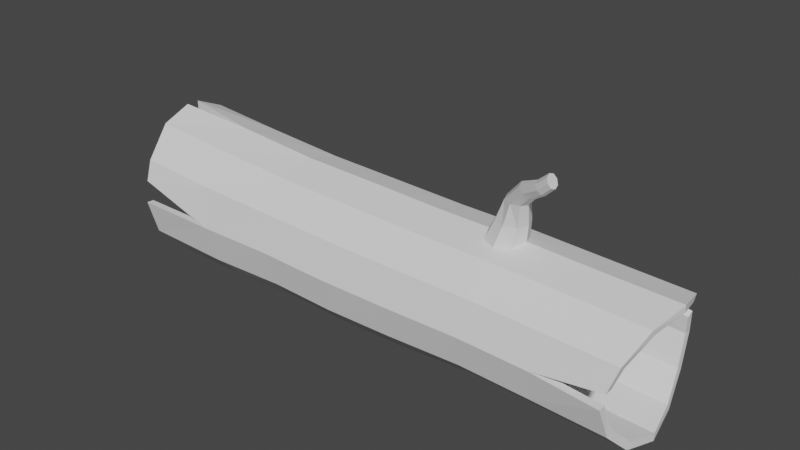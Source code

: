 # Source: Fallen_Trunk.blend  (saved by Blender 2.81.16; exported with 4.5.12 LTS)
import bpy
from mathutils import Matrix  # noqa: F401  (used for matrix-valued properties, if any)

bpy.ops.wm.read_factory_settings(use_empty=True)
scene = bpy.context.scene
scene.name = 'Scene'

# ---- collections
col_collection = bpy.data.collections.new('Collection'); scene.collection.children.link(col_collection)

# ---- world
world_world = bpy.data.worlds.new('World'); scene.world = world_world
world_world.use_nodes = True; world_world.node_tree.nodes.clear()
_N = world_world.node_tree.nodes; _L = world_world.node_tree.links
n0 = _N.new('ShaderNodeOutputWorld'); n0.name = 'World Output'; n0.location = (300, 300)
n1 = _N.new('ShaderNodeBackground'); n1.name = 'Background'; n1.location = (10, 300)
n1.inputs[0].default_value = (0.05088, 0.05088, 0.05088, 1.0)
_L.new(n1.outputs[0], n0.inputs[0])
n0.is_active_output = True
world_world.color = (0.05088, 0.05088, 0.05088)
world_world.use_sun_shadow = False
world_world.sun_shadow_jitter_overblur = 0.0

# ---- meshes
me_cylinder = bpy.data.meshes.new('Cylinder')
me_cylinder.from_pydata([(-0.2202, 1.0, -3.702), (-0.1051, 1.0, 3.717), (0.37, 0.8338, -3.726), (0.475, 0.866, 3.777), (0.5972, 0.5, -3.935), (0.9185, 0.5, 3.879), (0.7221, -2.996e-08, -4.045), (1.083, -0.06097, 3.95), (0.5972, -0.5, -3.935), (0.9185, -0.5, 3.943), (0.2552, -0.866, -3.793), (0.4751, -0.866, 3.906), (-0.2804, -1.004, -3.664), (-0.1458, -1.007, 3.897), (-0.7015, -0.866, -3.715), (-0.6596, -0.866, 3.883), (-1.056, -0.5, -3.791), (-1.056, -0.5, 3.894), (-1.183, -4.639e-07, -3.872), (-1.2, -4.616e-07, 3.881), (-1.056, 0.5, -3.791), (-1.059, 0.5, 3.816), (-0.7015, 0.866, -3.715), (-0.6636, 0.866, 3.741), (-0.1862, 1.0, -2.704), (-0.1584, 1.0, -1.71), (-0.1785, 1.0, -0.6163), (-0.1832, 1.0, 0.4691), (-0.149, 1.0, 1.486), (-0.1595, 1.0, 2.557), (0.3974, 0.866, 2.636), (0.3621, 0.866, 1.53), (0.3308, 0.866, 0.4694), (0.3171, 0.866, -0.6384), (0.3198, 0.866, -1.738), (0.2893, 0.866, -2.765), (0.8214, 0.5, 2.711), (0.7391, 0.5, 1.544), (0.7101, 0.5, 0.4618), (0.6792, 0.5, -0.6461), (0.6717, 0.5, -1.754), (0.633, 0.5, -2.857), (0.9789, -6.447e-08, 2.754), (0.8792, -5.106e-08, 1.545), (0.8495, -4.707e-08, 0.4584), (0.8113, -4.194e-08, -0.6477), (0.8, -4.042e-08, -1.76), (0.7567, -0.002711, -2.927), (0.8201, -0.5, 2.749), (0.7391, -0.5, 1.544), (0.7101, -0.5, 0.4618), (0.6792, -0.5, -0.6461), (0.6717, -0.5, -1.754), (0.633, -0.5, -2.857), (0.3954, -0.866, 2.707), (0.3621, -0.866, 1.53), (0.3308, -0.866, 0.4694), (0.3171, -0.866, -0.6384), (0.3198, -0.866, -1.738), (0.2893, -0.866, -2.765), (-0.1623, -1.0, 2.643), (-0.149, -1.0, 1.486), (-0.1832, -1.0, 0.4691), (-0.1785, -1.0, -0.6163), (-0.1584, -1.0, -1.71), (-0.1862, -1.0, -2.704), (-0.6972, -0.866, 2.574), (-0.658, -0.866, 1.413), (-0.6931, -0.866, 0.4556), (-0.6749, -0.866, -0.5791), (-0.6308, -0.866, -1.669), (-0.6633, -0.866, -2.696), (-1.079, -0.5, 2.517), (-1.03, -0.5, 1.338), (-1.065, -0.5, 0.4377), (-1.039, -0.5, -0.5409), (-0.9706, -0.5, -1.628), (-1.01, -0.5, -2.723), (-1.218, -4.592e-07, 2.48), (-1.165, -4.663e-07, 1.303), (-1.202, -4.613e-07, 0.4304), (-1.173, -4.653e-07, -0.5242), (-1.093, -4.76e-07, -1.608), (-1.135, -4.703e-07, -2.758), (-1.077, 0.5, 2.477), (-1.03, 0.5, 1.338), (-1.065, 0.5, 0.4377), (-1.039, 0.5, -0.5409), (-0.9706, 0.5, -1.628), (-1.01, 0.5, -2.723), (-0.6945, 0.866, 2.502), (-0.658, 0.866, 1.413), (-0.6931, 0.866, 0.4556), (-0.6749, 0.866, -0.5791), (-0.6308, 0.866, -1.669), (-0.6633, 0.866, -2.696), (-0.2139, 0.8928, -3.702), (-0.1112, 0.8928, 3.717), (0.3253, 0.741, -3.726), (0.4068, 0.7732, 3.777), (0.5159, 0.4464, -3.935), (0.8028, 0.4464, 3.879), (0.6274, -4.654e-08, -4.045), (0.9492, -0.06097, 3.95), (0.5159, -0.4464, -3.935), (0.8028, -0.4464, 3.943), (0.2106, -0.7732, -3.793), (0.4069, -0.7732, 3.906), (-0.2741, -0.8972, -3.664), (-0.1521, -0.9003, 3.897), (-0.6436, -0.7732, -3.715), (-0.6062, -0.7732, 3.883), (-0.9597, -0.4464, -3.791), (-0.9603, -0.4464, 3.894), (-1.074, -4.34e-07, -3.872), (-1.089, -4.319e-07, 3.881), (-0.9597, 0.4464, -3.791), (-0.963, 0.4464, 3.816), (-0.6436, 0.7732, -3.715), (-0.6098, 0.7732, 3.741), (-0.1835, 0.8928, -2.704), (-0.1588, 0.8928, -1.71), (-0.1766, 0.8928, -0.6163), (-0.1808, 0.8928, 0.4691), (-0.1504, 0.8928, 1.486), (-0.1597, 0.8928, 2.557), (0.3375, 0.7732, 2.636), (0.306, 0.7732, 1.53), (0.2781, 0.7732, 0.4694), (0.2658, 0.7732, -0.6384), (0.2682, 0.7732, -1.738), (0.241, 0.7732, -2.765), (0.716, 0.4464, 2.711), (0.6426, 0.4464, 1.544), (0.6167, 0.4464, 0.4618), (0.5891, 0.4464, -0.6461), (0.5824, 0.4464, -1.754), (0.5479, 0.4464, -2.857), (0.8567, -7.735e-08, 2.754), (0.7677, -6.538e-08, 1.545), (0.7411, -6.181e-08, 0.4584), (0.707, -5.723e-08, -0.6477), (0.697, -5.588e-08, -1.76), (0.6583, -5.068e-08, -2.927), (0.7149, -0.4464, 2.749), (0.6426, -0.4464, 1.544), (0.6167, -0.4464, 0.4618), (0.5891, -0.4464, -0.6461), (0.5824, -0.4464, -1.754), (0.5479, -0.4464, -2.857), (0.3357, -0.7732, 2.707), (0.306, -0.7732, 1.53), (0.2781, -0.7732, 0.4694), (0.2658, -0.7732, -0.6384), (0.2682, -0.7732, -1.738), (0.241, -0.7732, -2.765), (-0.1622, -0.8928, 2.643), (-0.1504, -0.8928, 1.486), (-0.1808, -0.8928, 0.4691), (-0.1766, -0.8928, -0.6163), (-0.1588, -0.8928, -1.71), (-0.1835, -0.8928, -2.704), (-0.6398, -0.7732, 2.574), (-0.6048, -0.7732, 1.413), (-0.6361, -0.7732, 0.4556), (-0.6199, -0.7732, -0.5791), (-0.5805, -0.7732, -1.669), (-0.6095, -0.7732, -2.696), (-0.9803, -0.4464, 2.517), (-0.9367, -0.4464, 1.338), (-0.9683, -0.4464, 0.4377), (-0.9452, -0.4464, -0.5409), (-0.8839, -0.4464, -1.628), (-0.9195, -0.4464, -2.723), (-1.105, -4.298e-07, 2.48), (-1.058, -4.361e-07, 1.303), (-1.091, -4.317e-07, 0.4304), (-1.064, -4.352e-07, -0.5242), (-0.993, -4.448e-07, -1.608), (-1.031, -4.397e-07, -2.758), (-0.9788, 0.4464, 2.477), (-0.9367, 0.4464, 1.338), (-0.9683, 0.4464, 0.4377), (-0.9452, 0.4464, -0.5409), (-0.8839, 0.4464, -1.628), (-0.9195, 0.4464, -2.723), (-0.6374, 0.7732, 2.502), (-0.6048, 0.7732, 1.413), (-0.6361, 0.7732, 0.4556), (-0.6199, 0.7732, -0.5791), (-0.5805, 0.7732, -1.669), (-0.6095, 0.7732, -2.696), (-0.07729, -0.9654, -3.698), (-0.07099, -0.8582, -3.698), (0.08531, 0.9331, -3.731), (0.04066, 0.8403, -3.731), (0.1811, -0.9652, 3.893), (0.1748, -0.858, 3.893), (1.086, 0.1217, 3.941), (0.9522, 0.1217, 3.941), (0.6616, 0.2981, -1.678), (0.6616, 0.2108, -1.889), (0.6958, -1.565e-09, -1.976), (0.6616, -0.2108, -1.889), (0.6616, -0.2981, -1.678), (0.6616, -0.2108, -1.468), (0.6958, 1.502e-08, -1.38), (0.6616, 0.2108, -1.468), (1.892, -0.4306, -2.538), (1.018, 0.2292, -1.785), (1.336, 0.1189, -1.874), (1.58, -0.09102, -2.111), (1.75, -0.2855, -2.381), (1.892, -0.337, -2.538), (1.834, -0.3644, -2.57), (1.698, -0.3192, -2.426), (1.542, -0.1646, -2.203), (1.351, 0.004318, -2.017), (1.018, 0.1498, -1.947), (1.81, -0.4306, -2.583), (1.677, -0.3904, -2.445), (1.529, -0.2727, -2.242), (1.365, -0.1531, -2.082), (1.022, -0.0282, -2.018), (1.834, -0.4967, -2.57), (1.699, -0.457, -2.426), (1.547, -0.353, -2.208), (1.363, -0.2499, -2.028), (1.022, -0.1756, -1.951), (1.892, -0.5241, -2.538), (1.751, -0.4813, -2.381), (1.587, -0.3635, -2.12), (1.348, -0.2491, -1.888), (1.018, -0.2292, -1.785), (1.951, -0.4967, -2.507), (1.802, -0.4471, -2.335), (1.627, -0.2952, -2.028), (1.335, -0.1555, -1.744), (1.018, -0.162, -1.623), (1.975, -0.4306, -2.493), (1.825, -0.3736, -2.316), (1.643, -0.1823, -1.985), (1.331, -0.01224, -1.684), (1.018, 7.783e-09, -1.556), (1.951, -0.3644, -2.507), (1.803, -0.3082, -2.335), (1.623, -0.09869, -2.02), (1.331, 0.1066, -1.738), (1.018, 0.162, -1.623)], [], [(29, 30, 3, 1), (30, 36, 5, 3), (36, 42, 198, 5), (42, 48, 9, 7), (48, 54, 11, 9), (54, 60, 196, 11), (60, 66, 15, 13), (66, 72, 17, 15), (72, 78, 19, 17), (78, 84, 21, 19), (84, 90, 23, 21), (90, 29, 1, 23), (22, 0, 24, 95), (95, 24, 25, 94), (94, 25, 26, 93), (93, 26, 27, 92), (92, 27, 28, 91), (91, 28, 29, 90), (20, 22, 95, 89), (89, 95, 94, 88), (88, 94, 93, 87), (87, 93, 92, 86), (86, 92, 91, 85), (85, 91, 90, 84), (18, 20, 89, 83), (83, 89, 88, 82), (82, 88, 87, 81), (81, 87, 86, 80), (80, 86, 85, 79), (79, 85, 84, 78), (16, 18, 83, 77), (77, 83, 82, 76), (76, 82, 81, 75), (75, 81, 80, 74), (74, 80, 79, 73), (73, 79, 78, 72), (14, 16, 77, 71), (71, 77, 76, 70), (70, 76, 75, 69), (69, 75, 74, 68), (68, 74, 73, 67), (67, 73, 72, 66), (12, 14, 71, 65), (65, 71, 70, 64), (64, 70, 69, 63), (63, 69, 68, 62), (62, 68, 67, 61), (61, 67, 66, 60), (10, 192, 65, 59), (59, 65, 64, 58), (58, 64, 63, 57), (57, 63, 62, 56), (56, 62, 61, 55), (55, 61, 60, 54), (8, 10, 59, 53), (53, 59, 58, 52), (52, 58, 57, 51), (51, 57, 56, 50), (50, 56, 55, 49), (49, 55, 54, 48), (6, 8, 53, 47), (47, 53, 52, 46), (46, 52, 51, 45), (45, 51, 50, 44), (44, 50, 49, 43), (43, 49, 48, 42), (4, 6, 47, 41), (41, 47, 46, 40), (40, 46, 45, 39), (39, 45, 44, 38), (38, 44, 43, 37), (37, 43, 42, 36), (2, 4, 41, 35), (35, 41, 40, 34), (34, 40, 39, 33), (33, 39, 38, 32), (32, 38, 37, 31), (31, 37, 36, 30), (0, 194, 35, 24), (24, 35, 34, 25), (25, 34, 33, 26), (26, 33, 32, 27), (27, 32, 31, 28), (28, 31, 30, 29), (125, 97, 99, 126), (126, 99, 101, 132), (132, 101, 199, 138), (138, 103, 105, 144), (144, 105, 107, 150), (150, 107, 197, 156), (156, 109, 111, 162), (162, 111, 113, 168), (168, 113, 115, 174), (174, 115, 117, 180), (180, 117, 119, 186), (186, 119, 97, 125), (118, 191, 120, 96), (191, 190, 121, 120), (190, 189, 122, 121), (189, 188, 123, 122), (188, 187, 124, 123), (187, 186, 125, 124), (116, 185, 191, 118), (185, 184, 190, 191), (184, 183, 189, 190), (183, 182, 188, 189), (182, 181, 187, 188), (181, 180, 186, 187), (114, 179, 185, 116), (179, 178, 184, 185), (178, 177, 183, 184), (177, 176, 182, 183), (176, 175, 181, 182), (175, 174, 180, 181), (112, 173, 179, 114), (173, 172, 178, 179), (172, 171, 177, 178), (171, 170, 176, 177), (170, 169, 175, 176), (169, 168, 174, 175), (110, 167, 173, 112), (167, 166, 172, 173), (166, 165, 171, 172), (165, 164, 170, 171), (164, 163, 169, 170), (163, 162, 168, 169), (108, 161, 167, 110), (161, 160, 166, 167), (160, 159, 165, 166), (159, 158, 164, 165), (158, 157, 163, 164), (157, 156, 162, 163), (106, 155, 161, 193), (155, 154, 160, 161), (154, 153, 159, 160), (153, 152, 158, 159), (152, 151, 157, 158), (151, 150, 156, 157), (104, 149, 155, 106), (149, 148, 154, 155), (148, 147, 153, 154), (147, 146, 152, 153), (146, 145, 151, 152), (145, 144, 150, 151), (102, 143, 149, 104), (143, 142, 148, 149), (142, 141, 147, 148), (141, 140, 146, 147), (140, 139, 145, 146), (139, 138, 144, 145), (100, 137, 143, 102), (137, 136, 142, 143), (136, 135, 141, 142), (135, 134, 140, 141), (134, 133, 139, 140), (133, 132, 138, 139), (98, 131, 137, 100), (131, 130, 136, 137), (130, 129, 135, 136), (129, 128, 134, 135), (128, 127, 133, 134), (127, 126, 132, 133), (96, 120, 131, 195), (120, 121, 130, 131), (121, 122, 129, 130), (122, 123, 128, 129), (123, 124, 127, 128), (124, 125, 126, 127), (7, 9, 105, 103), (17, 19, 115, 113), (4, 2, 98, 100), (14, 12, 108, 110), (0, 22, 118, 96), (3, 5, 101, 99), (13, 15, 111, 109), (23, 1, 97, 119), (10, 8, 104, 106), (20, 18, 114, 116), (9, 11, 107, 105), (19, 21, 117, 115), (6, 4, 100, 102), (16, 14, 110, 112), (194, 0, 96, 195), (5, 198, 199, 101), (15, 17, 113, 111), (192, 10, 106, 193), (22, 20, 116, 118), (1, 3, 99, 97), (11, 196, 197, 107), (21, 23, 119, 117), (8, 6, 102, 104), (18, 16, 112, 114), (2, 35, 131, 98), (194, 195, 131, 35), (12, 65, 161, 108), (192, 193, 161, 65), (60, 156, 197, 196), (109, 156, 60, 13), (103, 138, 42, 7), (42, 138, 199, 198), (234, 229, 208, 239), (244, 239, 208, 213), (214, 213, 208, 219), (224, 219, 208, 229), (207, 248, 209, 200), (248, 247, 210, 209), (247, 246, 211, 210), (246, 245, 212, 211), (245, 244, 213, 212), (206, 243, 248, 207), (243, 242, 247, 248), (242, 241, 246, 247), (241, 240, 245, 246), (240, 239, 244, 245), (205, 238, 243, 206), (238, 237, 242, 243), (237, 236, 241, 242), (236, 235, 240, 241), (235, 234, 239, 240), (204, 233, 238, 205), (233, 232, 237, 238), (232, 231, 236, 237), (231, 230, 235, 236), (230, 229, 234, 235), (203, 228, 233, 204), (228, 227, 232, 233), (227, 226, 231, 232), (226, 225, 230, 231), (225, 224, 229, 230), (202, 223, 228, 203), (223, 222, 227, 228), (222, 221, 226, 227), (221, 220, 225, 226), (220, 219, 224, 225), (201, 218, 223, 202), (218, 217, 222, 223), (217, 216, 221, 222), (216, 215, 220, 221), (215, 214, 219, 220), (200, 209, 218, 201), (209, 210, 217, 218), (210, 211, 216, 217), (211, 212, 215, 216), (212, 213, 214, 215)])
_uv = me_cylinder.uv_layers.new(name='UVMap')
_uv.uv.foreach_set('vector', [1.0, 0.8571, 0.9167, 0.8571, 0.9167, 1.0, 1.0, 1.0, 0.9167, 0.8571, 0.8333, 0.8571, 0.8333, 1.0, 0.9167, 1.0, 0.8333, 0.8571, 0.75, 0.8571, 0.75, 1.0, 0.8333, 1.0, 0.75, 0.8571, 0.6667, 0.8571, 0.6667, 1.0, 0.75, 1.0, 0.6667, 0.8571, 0.5833, 0.8571, 0.5833, 1.0, 0.6667, 1.0, 0.5833, 0.8571, 0.5, 0.8571, 0.5, 1.0, 0.5833, 1.0, 0.5, 0.8571, 0.4167, 0.8571, 0.4167, 1.0, 0.5, 1.0, 0.4167, 0.8571, 0.3333, 0.8571, 0.3333, 1.0, 0.4167, 1.0, 0.3333, 0.8571, 0.25, 0.8571, 0.25, 1.0, 0.3333, 1.0, 0.25, 0.8571, 0.1667, 0.8571, 0.1667, 1.0, 0.25, 1.0, 0.1667, 0.8571, 0.08333, 0.8571, 0.08333, 1.0, 0.1667, 1.0, 0.08333, 0.8571, 7.451e-08, 0.8571, 7.451e-08, 1.0, 0.08333, 1.0, 0.08333, 0.0, 7.451e-08, 0.0, 7.451e-08, 0.1429, 0.08333, 0.1429, 0.08333, 0.1429, 7.451e-08, 0.1429, 7.451e-08, 0.2857, 0.08333, 0.2857, 0.08333, 0.2857, 7.451e-08, 0.2857, 7.451e-08, 0.4286, 0.08333, 0.4286, 0.08333, 0.4286, 7.451e-08, 0.4286, 7.451e-08, 0.5714, 0.08333, 0.5714, 0.08333, 0.5714, 7.451e-08, 0.5714, 7.451e-08, 0.7143, 0.08333, 0.7143, 0.08333, 0.7143, 7.451e-08, 0.7143, 7.451e-08, 0.8571, 0.08333, 0.8571, 0.1667, 0.0, 0.08333, 0.0, 0.08333, 0.1429, 0.1667, 0.1429, 0.1667, 0.1429, 0.08333, 0.1429, 0.08333, 0.2857, 0.1667, 0.2857, 0.1667, 0.2857, 0.08333, 0.2857, 0.08333, 0.4286, 0.1667, 0.4286, 0.1667, 0.4286, 0.08333, 0.4286, 0.08333, 0.5714, 0.1667, 0.5714, 0.1667, 0.5714, 0.08333, 0.5714, 0.08333, 0.7143, 0.1667, 0.7143, 0.1667, 0.7143, 0.08333, 0.7143, 0.08333, 0.8571, 0.1667, 0.8571, 0.25, 0.0, 0.1667, 0.0, 0.1667, 0.1429, 0.25, 0.1429, 0.25, 0.1429, 0.1667, 0.1429, 0.1667, 0.2857, 0.25, 0.2857, 0.25, 0.2857, 0.1667, 0.2857, 0.1667, 0.4286, 0.25, 0.4286, 0.25, 0.4286, 0.1667, 0.4286, 0.1667, 0.5714, 0.25, 0.5714, 0.25, 0.5714, 0.1667, 0.5714, 0.1667, 0.7143, 0.25, 0.7143, 0.25, 0.7143, 0.1667, 0.7143, 0.1667, 0.8571, 0.25, 0.8571, 0.3333, 0.0, 0.25, 0.0, 0.25, 0.1429, 0.3333, 0.1429, 0.3333, 0.1429, 0.25, 0.1429, 0.25, 0.2857, 0.3333, 0.2857, 0.3333, 0.2857, 0.25, 0.2857, 0.25, 0.4286, 0.3333, 0.4286, 0.3333, 0.4286, 0.25, 0.4286, 0.25, 0.5714, 0.3333, 0.5714, 0.3333, 0.5714, 0.25, 0.5714, 0.25, 0.7143, 0.3333, 0.7143, 0.3333, 0.7143, 0.25, 0.7143, 0.25, 0.8571, 0.3333, 0.8571, 0.4167, 0.0, 0.3333, 0.0, 0.3333, 0.1429, 0.4167, 0.1429, 0.4167, 0.1429, 0.3333, 0.1429, 0.3333, 0.2857, 0.4167, 0.2857, 0.4167, 0.2857, 0.3333, 0.2857, 0.3333, 0.4286, 0.4167, 0.4286, 0.4167, 0.4286, 0.3333, 0.4286, 0.3333, 0.5714, 0.4167, 0.5714, 0.4167, 0.5714, 0.3333, 0.5714, 0.3333, 0.7143, 0.4167, 0.7143, 0.4167, 0.7143, 0.3333, 0.7143, 0.3333, 0.8571, 0.4167, 0.8571, 0.5, 0.0, 0.4167, 0.0, 0.4167, 0.1429, 0.5, 0.1429, 0.5, 0.1429, 0.4167, 0.1429, 0.4167, 0.2857, 0.5, 0.2857, 0.5, 0.2857, 0.4167, 0.2857, 0.4167, 0.4286, 0.5, 0.4286, 0.5, 0.4286, 0.4167, 0.4286, 0.4167, 0.5714, 0.5, 0.5714, 0.5, 0.5714, 0.4167, 0.5714, 0.4167, 0.7143, 0.5, 0.7143, 0.5, 0.7143, 0.4167, 0.7143, 0.4167, 0.8571, 0.5, 0.8571, 0.5833, 0.0, 0.5, 0.0, 0.5, 0.1429, 0.5833, 0.1429, 0.5833, 0.1429, 0.5, 0.1429, 0.5, 0.2857, 0.5833, 0.2857, 0.5833, 0.2857, 0.5, 0.2857, 0.5, 0.4286, 0.5833, 0.4286, 0.5833, 0.4286, 0.5, 0.4286, 0.5, 0.5714, 0.5833, 0.5714, 0.5833, 0.5714, 0.5, 0.5714, 0.5, 0.7143, 0.5833, 0.7143, 0.5833, 0.7143, 0.5, 0.7143, 0.5, 0.8571, 0.5833, 0.8571, 0.6667, 0.0, 0.5833, 0.0, 0.5833, 0.1429, 0.6667, 0.1429, 0.6667, 0.1429, 0.5833, 0.1429, 0.5833, 0.2857, 0.6667, 0.2857, 0.6667, 0.2857, 0.5833, 0.2857, 0.5833, 0.4286, 0.6667, 0.4286, 0.6667, 0.4286, 0.5833, 0.4286, 0.5833, 0.5714, 0.6667, 0.5714, 0.6667, 0.5714, 0.5833, 0.5714, 0.5833, 0.7143, 0.6667, 0.7143, 0.6667, 0.7143, 0.5833, 0.7143, 0.5833, 0.8571, 0.6667, 0.8571, 0.75, 0.0, 0.6667, 0.0, 0.6667, 0.1429, 0.75, 0.1429, 0.75, 0.1429, 0.6667, 0.1429, 0.6667, 0.2857, 0.75, 0.2857, 0.75, 0.2857, 0.6667, 0.2857, 0.6667, 0.4286, 0.75, 0.4286, 0.75, 0.4286, 0.6667, 0.4286, 0.6667, 0.5714, 0.75, 0.5714, 0.75, 0.5714, 0.6667, 0.5714, 0.6667, 0.7143, 0.75, 0.7143, 0.75, 0.7143, 0.6667, 0.7143, 0.6667, 0.8571, 0.75, 0.8571, 0.8333, 0.0, 0.75, 0.0, 0.75, 0.1429, 0.8333, 0.1429, 0.8333, 0.1429, 0.75, 0.1429, 0.75, 0.2857, 0.8333, 0.2857, 0.8333, 0.2857, 0.75, 0.2857, 0.75, 0.4286, 0.8333, 0.4286, 0.8333, 0.4286, 0.75, 0.4286, 0.75, 0.5714, 0.8333, 0.5714, 0.8333, 0.5714, 0.75, 0.5714, 0.75, 0.7143, 0.8333, 0.7143, 0.8333, 0.7143, 0.75, 0.7143, 0.75, 0.8571, 0.8333, 0.8571, 0.9167, 0.0, 0.8333, 0.0, 0.8333, 0.1429, 0.9167, 0.1429, 0.9167, 0.1429, 0.8333, 0.1429, 0.8333, 0.2857, 0.9167, 0.2857, 0.9167, 0.2857, 0.8333, 0.2857, 0.8333, 0.4286, 0.9167, 0.4286, 0.9167, 0.4286, 0.8333, 0.4286, 0.8333, 0.5714, 0.9167, 0.5714, 0.9167, 0.5714, 0.8333, 0.5714, 0.8333, 0.7143, 0.9167, 0.7143, 0.9167, 0.7143, 0.8333, 0.7143, 0.8333, 0.8571, 0.9167, 0.8571, 1.0, 0.0, 0.9167, 0.0, 0.9167, 0.1429, 1.0, 0.1429, 1.0, 0.1429, 0.9167, 0.1429, 0.9167, 0.2857, 1.0, 0.2857, 1.0, 0.2857, 0.9167, 0.2857, 0.9167, 0.4286, 1.0, 0.4286, 1.0, 0.4286, 0.9167, 0.4286, 0.9167, 0.5714, 1.0, 0.5714, 1.0, 0.5714, 0.9167, 0.5714, 0.9167, 0.7143, 1.0, 0.7143, 1.0, 0.7143, 0.9167, 0.7143, 0.9167, 0.8571, 1.0, 0.8571, 1.0, 0.8571, 1.0, 1.0, 0.9167, 1.0, 0.9167, 0.8571, 0.9167, 0.8571, 0.9167, 1.0, 0.8333, 1.0, 0.8333, 0.8571, 0.8333, 0.8571, 0.8333, 1.0, 0.75, 1.0, 0.75, 0.8571, 0.75, 0.8571, 0.75, 1.0, 0.6667, 1.0, 0.6667, 0.8571, 0.6667, 0.8571, 0.6667, 1.0, 0.5833, 1.0, 0.5833, 0.8571, 0.5833, 0.8571, 0.5833, 1.0, 0.5, 1.0, 0.5, 0.8571, 0.5, 0.8571, 0.5, 1.0, 0.4167, 1.0, 0.4167, 0.8571, 0.4167, 0.8571, 0.4167, 1.0, 0.3333, 1.0, 0.3333, 0.8571, 0.3333, 0.8571, 0.3333, 1.0, 0.25, 1.0, 0.25, 0.8571, 0.25, 0.8571, 0.25, 1.0, 0.1667, 1.0, 0.1667, 0.8571, 0.1667, 0.8571, 0.1667, 1.0, 0.08333, 1.0, 0.08333, 0.8571, 0.08333, 0.8571, 0.08333, 1.0, 7.451e-08, 1.0, 7.451e-08, 0.8571, 0.08333, 0.0, 0.08333, 0.1429, 7.451e-08, 0.1429, 7.451e-08, 0.0, 0.08333, 0.1429, 0.08333, 0.2857, 7.451e-08, 0.2857, 7.451e-08, 0.1429, 0.08333, 0.2857, 0.08333, 0.4286, 7.451e-08, 0.4286, 7.451e-08, 0.2857, 0.08333, 0.4286, 0.08333, 0.5714, 7.451e-08, 0.5714, 7.451e-08, 0.4286, 0.08333, 0.5714, 0.08333, 0.7143, 7.451e-08, 0.7143, 7.451e-08, 0.5714, 0.08333, 0.7143, 0.08333, 0.8571, 7.451e-08, 0.8571, 7.451e-08, 0.7143, 0.1667, 0.0, 0.1667, 0.1429, 0.08333, 0.1429, 0.08333, 0.0, 0.1667, 0.1429, 0.1667, 0.2857, 0.08333, 0.2857, 0.08333, 0.1429, 0.1667, 0.2857, 0.1667, 0.4286, 0.08333, 0.4286, 0.08333, 0.2857, 0.1667, 0.4286, 0.1667, 0.5714, 0.08333, 0.5714, 0.08333, 0.4286, 0.1667, 0.5714, 0.1667, 0.7143, 0.08333, 0.7143, 0.08333, 0.5714, 0.1667, 0.7143, 0.1667, 0.8571, 0.08333, 0.8571, 0.08333, 0.7143, 0.25, 0.0, 0.25, 0.1429, 0.1667, 0.1429, 0.1667, 0.0, 0.25, 0.1429, 0.25, 0.2857, 0.1667, 0.2857, 0.1667, 0.1429, 0.25, 0.2857, 0.25, 0.4286, 0.1667, 0.4286, 0.1667, 0.2857, 0.25, 0.4286, 0.25, 0.5714, 0.1667, 0.5714, 0.1667, 0.4286, 0.25, 0.5714, 0.25, 0.7143, 0.1667, 0.7143, 0.1667, 0.5714, 0.25, 0.7143, 0.25, 0.8571, 0.1667, 0.8571, 0.1667, 0.7143, 0.3333, 0.0, 0.3333, 0.1429, 0.25, 0.1429, 0.25, 0.0, 0.3333, 0.1429, 0.3333, 0.2857, 0.25, 0.2857, 0.25, 0.1429, 0.3333, 0.2857, 0.3333, 0.4286, 0.25, 0.4286, 0.25, 0.2857, 0.3333, 0.4286, 0.3333, 0.5714, 0.25, 0.5714, 0.25, 0.4286, 0.3333, 0.5714, 0.3333, 0.7143, 0.25, 0.7143, 0.25, 0.5714, 0.3333, 0.7143, 0.3333, 0.8571, 0.25, 0.8571, 0.25, 0.7143, 0.4167, 0.0, 0.4167, 0.1429, 0.3333, 0.1429, 0.3333, 0.0, 0.4167, 0.1429, 0.4167, 0.2857, 0.3333, 0.2857, 0.3333, 0.1429, 0.4167, 0.2857, 0.4167, 0.4286, 0.3333, 0.4286, 0.3333, 0.2857, 0.4167, 0.4286, 0.4167, 0.5714, 0.3333, 0.5714, 0.3333, 0.4286, 0.4167, 0.5714, 0.4167, 0.7143, 0.3333, 0.7143, 0.3333, 0.5714, 0.4167, 0.7143, 0.4167, 0.8571, 0.3333, 0.8571, 0.3333, 0.7143, 0.5, 0.0, 0.5, 0.1429, 0.4167, 0.1429, 0.4167, 0.0, 0.5, 0.1429, 0.5, 0.2857, 0.4167, 0.2857, 0.4167, 0.1429, 0.5, 0.2857, 0.5, 0.4286, 0.4167, 0.4286, 0.4167, 0.2857, 0.5, 0.4286, 0.5, 0.5714, 0.4167, 0.5714, 0.4167, 0.4286, 0.5, 0.5714, 0.5, 0.7143, 0.4167, 0.7143, 0.4167, 0.5714, 0.5, 0.7143, 0.5, 0.8571, 0.4167, 0.8571, 0.4167, 0.7143, 0.5833, 0.0, 0.5833, 0.1429, 0.5, 0.1429, 0.5, 0.0, 0.5833, 0.1429, 0.5833, 0.2857, 0.5, 0.2857, 0.5, 0.1429, 0.5833, 0.2857, 0.5833, 0.4286, 0.5, 0.4286, 0.5, 0.2857, 0.5833, 0.4286, 0.5833, 0.5714, 0.5, 0.5714, 0.5, 0.4286, 0.5833, 0.5714, 0.5833, 0.7143, 0.5, 0.7143, 0.5, 0.5714, 0.5833, 0.7143, 0.5833, 0.8571, 0.5, 0.8571, 0.5, 0.7143, 0.6667, 0.0, 0.6667, 0.1429, 0.5833, 0.1429, 0.5833, 0.0, 0.6667, 0.1429, 0.6667, 0.2857, 0.5833, 0.2857, 0.5833, 0.1429, 0.6667, 0.2857, 0.6667, 0.4286, 0.5833, 0.4286, 0.5833, 0.2857, 0.6667, 0.4286, 0.6667, 0.5714, 0.5833, 0.5714, 0.5833, 0.4286, 0.6667, 0.5714, 0.6667, 0.7143, 0.5833, 0.7143, 0.5833, 0.5714, 0.6667, 0.7143, 0.6667, 0.8571, 0.5833, 0.8571, 0.5833, 0.7143, 0.75, 0.0, 0.75, 0.1429, 0.6667, 0.1429, 0.6667, 0.0, 0.75, 0.1429, 0.75, 0.2857, 0.6667, 0.2857, 0.6667, 0.1429, 0.75, 0.2857, 0.75, 0.4286, 0.6667, 0.4286, 0.6667, 0.2857, 0.75, 0.4286, 0.75, 0.5714, 0.6667, 0.5714, 0.6667, 0.4286, 0.75, 0.5714, 0.75, 0.7143, 0.6667, 0.7143, 0.6667, 0.5714, 0.75, 0.7143, 0.75, 0.8571, 0.6667, 0.8571, 0.6667, 0.7143, 0.8333, 0.0, 0.8333, 0.1429, 0.75, 0.1429, 0.75, 0.0, 0.8333, 0.1429, 0.8333, 0.2857, 0.75, 0.2857, 0.75, 0.1429, 0.8333, 0.2857, 0.8333, 0.4286, 0.75, 0.4286, 0.75, 0.2857, 0.8333, 0.4286, 0.8333, 0.5714, 0.75, 0.5714, 0.75, 0.4286, 0.8333, 0.5714, 0.8333, 0.7143, 0.75, 0.7143, 0.75, 0.5714, 0.8333, 0.7143, 0.8333, 0.8571, 0.75, 0.8571, 0.75, 0.7143, 0.9167, 0.0, 0.9167, 0.1429, 0.8333, 0.1429, 0.8333, 0.0, 0.9167, 0.1429, 0.9167, 0.2857, 0.8333, 0.2857, 0.8333, 0.1429, 0.9167, 0.2857, 0.9167, 0.4286, 0.8333, 0.4286, 0.8333, 0.2857, 0.9167, 0.4286, 0.9167, 0.5714, 0.8333, 0.5714, 0.8333, 0.4286, 0.9167, 0.5714, 0.9167, 0.7143, 0.8333, 0.7143, 0.8333, 0.5714, 0.9167, 0.7143, 0.9167, 0.8571, 0.8333, 0.8571, 0.8333, 0.7143, 1.0, 0.0, 1.0, 0.1429, 0.9167, 0.1429, 0.9167, 0.0, 1.0, 0.1429, 1.0, 0.2857, 0.9167, 0.2857, 0.9167, 0.1429, 1.0, 0.2857, 1.0, 0.4286, 0.9167, 0.4286, 0.9167, 0.2857, 1.0, 0.4286, 1.0, 0.5714, 0.9167, 0.5714, 0.9167, 0.4286, 1.0, 0.5714, 1.0, 0.7143, 0.9167, 0.7143, 0.9167, 0.5714, 1.0, 0.7143, 1.0, 0.8571, 0.9167, 0.8571, 0.9167, 0.7143, 0.75, 1.0, 0.6667, 1.0, 0.6667, 1.0, 0.75, 1.0, 0.3333, 1.0, 0.25, 1.0, 0.25, 1.0, 0.3333, 1.0, 0.8333, 0.0, 0.9167, 0.0, 0.9167, 0.0, 0.8333, 0.0, 0.4167, 0.0, 0.5, 0.0, 0.5, 0.0, 0.4167, 0.0, 7.451e-08, 0.0, 0.08333, 0.0, 0.08333, 0.0, 7.451e-08, 0.0, 0.9167, 1.0, 0.8333, 1.0, 0.8333, 1.0, 0.9167, 1.0, 0.5, 1.0, 0.4167, 1.0, 0.4167, 1.0, 0.5, 1.0, 0.08333, 1.0, 7.451e-08, 1.0, 7.451e-08, 1.0, 0.08333, 1.0, 0.5833, 0.0, 0.6667, 0.0, 0.6667, 0.0, 0.5833, 0.0, 0.1667, 0.0, 0.25, 0.0, 0.25, 0.0, 0.1667, 0.0, 0.6667, 1.0, 0.5833, 1.0, 0.5833, 1.0, 0.6667, 1.0, 0.25, 1.0, 0.1667, 1.0, 0.1667, 1.0, 0.25, 1.0, 0.75, 0.0, 0.8333, 0.0, 0.8333, 0.0, 0.75, 0.0, 0.3333, 0.0, 0.4167, 0.0, 0.4167, 0.0, 0.3333, 0.0, 0.9167, 0.0, 1.0, 0.0, 1.0, 0.0, 0.9167, 0.0, 0.8333, 1.0, 0.75, 1.0, 0.75, 1.0, 0.8333, 1.0, 0.4167, 1.0, 0.3333, 1.0, 0.3333, 1.0, 0.4167, 1.0, 0.5, 0.0, 0.5833, 0.0, 0.5833, 0.0, 0.5, 0.0, 0.08333, 0.0, 0.1667, 0.0, 0.1667, 0.0, 0.08333, 0.0, 1.0, 1.0, 0.9167, 1.0, 0.9167, 1.0, 1.0, 1.0, 0.5833, 1.0, 0.5, 1.0, 0.5, 1.0, 0.5833, 1.0, 0.1667, 1.0, 0.08333, 1.0, 0.08333, 1.0, 0.1667, 1.0, 0.6667, 0.0, 0.75, 0.0, 0.75, 0.0, 0.6667, 0.0, 0.25, 0.0, 0.3333, 0.0, 0.3333, 0.0, 0.25, 0.0, 0.9167, 0.0, 0.9167, 0.1429, 0.9167, 0.1429, 0.9167, 0.0, 0.9167, 0.0, 0.9167, 0.0, 0.9167, 0.1429, 0.9167, 0.1429, 0.5, 0.0, 0.5, 0.1429, 0.5, 0.1429, 0.5, 0.0, 0.5, 0.0, 0.5, 0.0, 0.5, 0.1429, 0.5, 0.1429, 0.5, 0.8571, 0.5, 0.8571, 0.5, 1.0, 0.5, 1.0, 0.5, 1.0, 0.5, 0.8571, 0.5, 0.8571, 0.5, 1.0, 0.75, 1.0, 0.75, 0.8571, 0.75, 0.8571, 0.75, 1.0, 0.75, 0.8571, 0.75, 0.8571, 0.75, 1.0, 0.75, 1.0, 0.375, 0.8333, 0.5, 0.8333, 0.5625, 0.8333, 0.25, 0.8333, 0.125, 0.8333, 0.25, 0.8333, 0.5625, 0.8333, 1.0, 0.8333, 0.875, 0.8333, 1.0, 0.8333, 0.5625, 0.8333, 0.75, 0.8333, 0.625, 0.8333, 0.75, 0.8333, 0.5625, 0.8333, 0.5, 0.8333, 0.125, 0.0, 0.125, 0.1667, 0.0, 0.1667, 0.0, 0.0, 0.125, 0.1667, 0.125, 0.3333, 0.0, 0.3333, 0.0, 0.1667, 0.125, 0.3333, 0.125, 0.5, 0.0, 0.5, 0.0, 0.3333, 0.125, 0.5, 0.125, 0.6667, 0.0, 0.6667, 0.0, 0.5, 0.125, 0.6667, 0.125, 0.8333, 0.0, 0.8333, 0.0, 0.6667, 0.25, 0.0, 0.25, 0.1667, 0.125, 0.1667, 0.125, 0.0, 0.25, 0.1667, 0.25, 0.3333, 0.125, 0.3333, 0.125, 0.1667, 0.25, 0.3333, 0.25, 0.5, 0.125, 0.5, 0.125, 0.3333, 0.25, 0.5, 0.25, 0.6667, 0.125, 0.6667, 0.125, 0.5, 0.25, 0.6667, 0.25, 0.8333, 0.125, 0.8333, 0.125, 0.6667, 0.375, 0.0, 0.375, 0.1667, 0.25, 0.1667, 0.25, 0.0, 0.375, 0.1667, 0.375, 0.3333, 0.25, 0.3333, 0.25, 0.1667, 0.375, 0.3333, 0.375, 0.5, 0.25, 0.5, 0.25, 0.3333, 0.375, 0.5, 0.375, 0.6667, 0.25, 0.6667, 0.25, 0.5, 0.375, 0.6667, 0.375, 0.8333, 0.25, 0.8333, 0.25, 0.6667, 0.5, 0.0, 0.5, 0.1667, 0.375, 0.1667, 0.375, 0.0, 0.5, 0.1667, 0.5, 0.3333, 0.375, 0.3333, 0.375, 0.1667, 0.5, 0.3333, 0.5, 0.5, 0.375, 0.5, 0.375, 0.3333, 0.5, 0.5, 0.5, 0.6667, 0.375, 0.6667, 0.375, 0.5, 0.5, 0.6667, 0.5, 0.8333, 0.375, 0.8333, 0.375, 0.6667, 0.625, 0.0, 0.625, 0.1667, 0.5, 0.1667, 0.5, 0.0, 0.625, 0.1667, 0.625, 0.3333, 0.5, 0.3333, 0.5, 0.1667, 0.625, 0.3333, 0.625, 0.5, 0.5, 0.5, 0.5, 0.3333, 0.625, 0.5, 0.625, 0.6667, 0.5, 0.6667, 0.5, 0.5, 0.625, 0.6667, 0.625, 0.8333, 0.5, 0.8333, 0.5, 0.6667, 0.75, 0.0, 0.75, 0.1667, 0.625, 0.1667, 0.625, 0.0, 0.75, 0.1667, 0.75, 0.3333, 0.625, 0.3333, 0.625, 0.1667, 0.75, 0.3333, 0.75, 0.5, 0.625, 0.5, 0.625, 0.3333, 0.75, 0.5, 0.75, 0.6667, 0.625, 0.6667, 0.625, 0.5, 0.75, 0.6667, 0.75, 0.8333, 0.625, 0.8333, 0.625, 0.6667, 0.875, 0.0, 0.875, 0.1667, 0.75, 0.1667, 0.75, 0.0, 0.875, 0.1667, 0.875, 0.3333, 0.75, 0.3333, 0.75, 0.1667, 0.875, 0.3333, 0.875, 0.5, 0.75, 0.5, 0.75, 0.3333, 0.875, 0.5, 0.875, 0.6667, 0.75, 0.6667, 0.75, 0.5, 0.875, 0.6667, 0.875, 0.8333, 0.75, 0.8333, 0.75, 0.6667, 1.0, 0.0, 1.0, 0.1667, 0.875, 0.1667, 0.875, 0.0, 1.0, 0.1667, 1.0, 0.3333, 0.875, 0.3333, 0.875, 0.1667, 1.0, 0.3333, 1.0, 0.5, 0.875, 0.5, 0.875, 0.3333, 1.0, 0.5, 1.0, 0.6667, 0.875, 0.6667, 0.875, 0.5, 1.0, 0.6667, 1.0, 0.8333, 0.875, 0.8333, 0.875, 0.6667])
me_cylinder.use_remesh_fix_poles = True
me_cylinder.use_remesh_preserve_attributes = False
me_cylinder.use_mirror_vertex_groups = False
me_cylinder.update()

# ---- objects
ob_empty = bpy.data.objects.new('Empty', None)
ob_cylinder = bpy.data.objects.new('Cylinder', me_cylinder)

# ---- transforms, parenting, visibility, modifiers, constraints
ob_empty.location = (0.07699, 12.11, 1.48)
ob_empty.rotation_euler = (1.571, -0.09935, -1.339e-08)
ob_empty.scale = (2.176, 2.176, 2.176)
ob_empty.empty_display_type = 'IMAGE'
ob_empty.empty_display_size = 5.0
ob_empty.use_empty_image_alpha = True
ob_empty.color = (1.0, 1.0, 1.0, 0.8517)
ob_empty.lineart.crease_threshold = 0.0
ob_cylinder.location = (0.0, 0.0, 1.312)
ob_cylinder.rotation_euler = (-0.0, -1.571, 0.0)
ob_cylinder.scale = (1.069, 1.069, 1.069)
ob_cylinder.lineart.crease_threshold = 0.0

# ---- collection membership
col_collection.objects.link(ob_empty)
col_collection.objects.link(ob_cylinder)

# ---- scene / render settings (as saved in the file)
scene.frame_start = 1; scene.frame_end = 250; scene.frame_set(1)
scene.render.engine = 'BLENDER_EEVEE_NEXT'
scene.cycles.use_denoising = False
scene.cycles.samples = 128
scene.cycles.sampling_pattern = 'TABULATED_SOBOL'
scene.cycles.use_adaptive_sampling = False
scene.cycles.use_light_tree = False
scene.view_settings.view_transform = 'Filmic'
bpy.context.view_layer.update()

# ---- added for rendering (the .blend has no active camera and no usable light): camera, sun
cam_auto = bpy.data.cameras.new('AutoCamera')
cam_auto.lens = 50.0
cam_auto.sensor_width = 36.0
cam_auto.clip_end = 1000.0
ob_auto_camera = bpy.data.objects.new('AutoCamera', cam_auto)
scene.collection.objects.link(ob_auto_camera)
ob_auto_camera.location = (8.79519, -10.4977, 8.71284)
ob_auto_camera.rotation_euler = (1.09748, -7.21219e-08, 0.694738)
scene.camera = ob_auto_camera
light_auto_sun = bpy.data.lights.new('AutoSun', 'SUN')
light_auto_sun.energy = 3.0
light_auto_sun.angle = 0.0523599
ob_auto_sun = bpy.data.objects.new('AutoSun', light_auto_sun)
scene.collection.objects.link(ob_auto_sun)
ob_auto_sun.rotation_euler = (0.872665, 0.174533, 0.523599)
bpy.context.view_layer.update()
